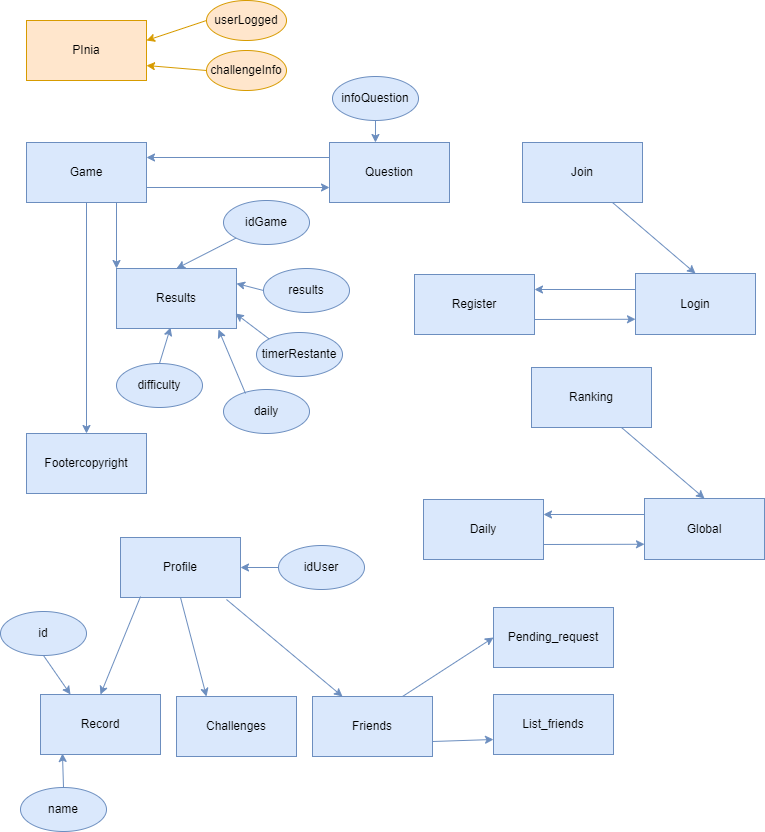

The diagram above was exported from draw.io. Its source (the exported page's mxGraphModel, read from the mxfile embedded in the PNG):
<mxGraphModel dx="1434" dy="739" grid="0" gridSize="10" guides="1" tooltips="1" connect="1" arrows="1" fold="1" page="1" pageScale="1" pageWidth="827" pageHeight="1169" math="0" shadow="0">
  <root>
    <mxCell id="0" />
    <mxCell id="1" parent="0" />
    <mxCell id="XTNP8Rs5fCU1vuPJR8Bg-1" value="PInia" style="rounded=0;whiteSpace=wrap;html=1;fillColor=#ffe6cc;strokeColor=#d79b00;" vertex="1" parent="1">
      <mxGeometry x="70" y="60" width="120" height="60" as="geometry" />
    </mxCell>
    <mxCell id="XTNP8Rs5fCU1vuPJR8Bg-2" value="userLogged" style="ellipse;whiteSpace=wrap;html=1;fillColor=#ffe6cc;strokeColor=#d79b00;" vertex="1" parent="1">
      <mxGeometry x="250" y="40" width="80" height="40" as="geometry" />
    </mxCell>
    <mxCell id="XTNP8Rs5fCU1vuPJR8Bg-3" value="challengeInfo" style="ellipse;whiteSpace=wrap;html=1;fillColor=#ffe6cc;strokeColor=#d79b00;" vertex="1" parent="1">
      <mxGeometry x="250" y="90" width="80" height="40" as="geometry" />
    </mxCell>
    <mxCell id="XTNP8Rs5fCU1vuPJR8Bg-4" value="" style="endArrow=classic;html=1;rounded=0;entryX=1;entryY=0.75;entryDx=0;entryDy=0;exitX=0;exitY=0.5;exitDx=0;exitDy=0;fillColor=#ffe6cc;strokeColor=#d79b00;" edge="1" parent="1" source="XTNP8Rs5fCU1vuPJR8Bg-3" target="XTNP8Rs5fCU1vuPJR8Bg-1">
      <mxGeometry width="50" height="50" relative="1" as="geometry">
        <mxPoint x="390" y="430" as="sourcePoint" />
        <mxPoint x="440" y="380" as="targetPoint" />
      </mxGeometry>
    </mxCell>
    <mxCell id="XTNP8Rs5fCU1vuPJR8Bg-5" value="" style="endArrow=classic;html=1;rounded=0;exitX=0;exitY=0.5;exitDx=0;exitDy=0;fillColor=#ffe6cc;strokeColor=#d79b00;" edge="1" parent="1" source="XTNP8Rs5fCU1vuPJR8Bg-2">
      <mxGeometry width="50" height="50" relative="1" as="geometry">
        <mxPoint x="260" y="120" as="sourcePoint" />
        <mxPoint x="190" y="80" as="targetPoint" />
      </mxGeometry>
    </mxCell>
    <mxCell id="XTNP8Rs5fCU1vuPJR8Bg-6" value="Game" style="rounded=0;whiteSpace=wrap;html=1;fillColor=#dae8fc;strokeColor=#6c8ebf;" vertex="1" parent="1">
      <mxGeometry x="70" y="182" width="120" height="60" as="geometry" />
    </mxCell>
    <mxCell id="XTNP8Rs5fCU1vuPJR8Bg-7" value="Footercopyright" style="rounded=0;whiteSpace=wrap;html=1;fillColor=#dae8fc;strokeColor=#6c8ebf;" vertex="1" parent="1">
      <mxGeometry x="70" y="473" width="120" height="60" as="geometry" />
    </mxCell>
    <mxCell id="XTNP8Rs5fCU1vuPJR8Bg-8" value="" style="endArrow=classic;html=1;rounded=0;exitX=0.5;exitY=1;exitDx=0;exitDy=0;entryX=0.5;entryY=0;entryDx=0;entryDy=0;fillColor=#dae8fc;strokeColor=#6c8ebf;" edge="1" parent="1" source="XTNP8Rs5fCU1vuPJR8Bg-6" target="XTNP8Rs5fCU1vuPJR8Bg-7">
      <mxGeometry width="50" height="50" relative="1" as="geometry">
        <mxPoint x="391" y="436" as="sourcePoint" />
        <mxPoint x="441" y="386" as="targetPoint" />
      </mxGeometry>
    </mxCell>
    <mxCell id="XTNP8Rs5fCU1vuPJR8Bg-9" value="Results" style="rounded=0;whiteSpace=wrap;html=1;fillColor=#dae8fc;strokeColor=#6c8ebf;" vertex="1" parent="1">
      <mxGeometry x="160" y="308" width="120" height="60" as="geometry" />
    </mxCell>
    <mxCell id="XTNP8Rs5fCU1vuPJR8Bg-10" value="Question" style="rounded=0;whiteSpace=wrap;html=1;fillColor=#dae8fc;strokeColor=#6c8ebf;" vertex="1" parent="1">
      <mxGeometry x="373" y="182" width="120" height="60" as="geometry" />
    </mxCell>
    <mxCell id="XTNP8Rs5fCU1vuPJR8Bg-13" value="" style="endArrow=classic;html=1;rounded=0;entryX=0;entryY=0.75;entryDx=0;entryDy=0;exitX=1;exitY=0.75;exitDx=0;exitDy=0;fillColor=#dae8fc;strokeColor=#6c8ebf;" edge="1" parent="1" source="XTNP8Rs5fCU1vuPJR8Bg-6" target="XTNP8Rs5fCU1vuPJR8Bg-10">
      <mxGeometry width="50" height="50" relative="1" as="geometry">
        <mxPoint x="391" y="436" as="sourcePoint" />
        <mxPoint x="441" y="386" as="targetPoint" />
      </mxGeometry>
    </mxCell>
    <mxCell id="XTNP8Rs5fCU1vuPJR8Bg-14" value="" style="endArrow=classic;html=1;rounded=0;entryX=1;entryY=0.25;entryDx=0;entryDy=0;exitX=0;exitY=0.25;exitDx=0;exitDy=0;fillColor=#dae8fc;strokeColor=#6c8ebf;" edge="1" parent="1" source="XTNP8Rs5fCU1vuPJR8Bg-10" target="XTNP8Rs5fCU1vuPJR8Bg-6">
      <mxGeometry width="50" height="50" relative="1" as="geometry">
        <mxPoint x="401" y="446" as="sourcePoint" />
        <mxPoint x="451" y="396" as="targetPoint" />
      </mxGeometry>
    </mxCell>
    <mxCell id="XTNP8Rs5fCU1vuPJR8Bg-15" value="infoQuestion" style="ellipse;whiteSpace=wrap;html=1;fillColor=#dae8fc;strokeColor=#6c8ebf;" vertex="1" parent="1">
      <mxGeometry x="376" y="116" width="86" height="44" as="geometry" />
    </mxCell>
    <mxCell id="XTNP8Rs5fCU1vuPJR8Bg-16" value="" style="endArrow=classic;html=1;rounded=0;exitX=0.5;exitY=1;exitDx=0;exitDy=0;entryX=0.383;entryY=0;entryDx=0;entryDy=0;fillColor=#dae8fc;strokeColor=#6c8ebf;entryPerimeter=0;" edge="1" parent="1" source="XTNP8Rs5fCU1vuPJR8Bg-15" target="XTNP8Rs5fCU1vuPJR8Bg-10">
      <mxGeometry width="50" height="50" relative="1" as="geometry">
        <mxPoint x="140" y="252" as="sourcePoint" />
        <mxPoint x="140" y="602" as="targetPoint" />
      </mxGeometry>
    </mxCell>
    <mxCell id="XTNP8Rs5fCU1vuPJR8Bg-17" value="" style="endArrow=classic;html=1;rounded=0;exitX=0.75;exitY=1;exitDx=0;exitDy=0;entryX=0;entryY=0;entryDx=0;entryDy=0;fillColor=#dae8fc;strokeColor=#6c8ebf;" edge="1" parent="1" source="XTNP8Rs5fCU1vuPJR8Bg-6" target="XTNP8Rs5fCU1vuPJR8Bg-9">
      <mxGeometry width="50" height="50" relative="1" as="geometry">
        <mxPoint x="140" y="252" as="sourcePoint" />
        <mxPoint x="140" y="602" as="targetPoint" />
      </mxGeometry>
    </mxCell>
    <mxCell id="XTNP8Rs5fCU1vuPJR8Bg-18" value="results" style="ellipse;whiteSpace=wrap;html=1;fillColor=#dae8fc;strokeColor=#6c8ebf;" vertex="1" parent="1">
      <mxGeometry x="307" y="308" width="86" height="44" as="geometry" />
    </mxCell>
    <mxCell id="XTNP8Rs5fCU1vuPJR8Bg-19" value="timerRestante" style="ellipse;whiteSpace=wrap;html=1;fillColor=#dae8fc;strokeColor=#6c8ebf;" vertex="1" parent="1">
      <mxGeometry x="300" y="372" width="86" height="44" as="geometry" />
    </mxCell>
    <mxCell id="XTNP8Rs5fCU1vuPJR8Bg-20" value="daily" style="ellipse;whiteSpace=wrap;html=1;fillColor=#dae8fc;strokeColor=#6c8ebf;" vertex="1" parent="1">
      <mxGeometry x="267" y="429" width="86" height="44" as="geometry" />
    </mxCell>
    <mxCell id="XTNP8Rs5fCU1vuPJR8Bg-21" value="difficulty" style="ellipse;whiteSpace=wrap;html=1;fillColor=#dae8fc;strokeColor=#6c8ebf;" vertex="1" parent="1">
      <mxGeometry x="160" y="403" width="86" height="44" as="geometry" />
    </mxCell>
    <mxCell id="XTNP8Rs5fCU1vuPJR8Bg-22" value="idGame" style="ellipse;whiteSpace=wrap;html=1;fillColor=#dae8fc;strokeColor=#6c8ebf;" vertex="1" parent="1">
      <mxGeometry x="267" y="240" width="86" height="44" as="geometry" />
    </mxCell>
    <mxCell id="XTNP8Rs5fCU1vuPJR8Bg-23" value="" style="endArrow=classic;html=1;rounded=0;entryX=0.5;entryY=0;entryDx=0;entryDy=0;exitX=0;exitY=1;exitDx=0;exitDy=0;fillColor=#dae8fc;strokeColor=#6c8ebf;" edge="1" parent="1" source="XTNP8Rs5fCU1vuPJR8Bg-22" target="XTNP8Rs5fCU1vuPJR8Bg-9">
      <mxGeometry width="50" height="50" relative="1" as="geometry">
        <mxPoint x="272" y="260" as="sourcePoint" />
        <mxPoint x="322" y="210" as="targetPoint" />
      </mxGeometry>
    </mxCell>
    <mxCell id="XTNP8Rs5fCU1vuPJR8Bg-24" value="" style="endArrow=classic;html=1;rounded=0;entryX=1;entryY=0.25;entryDx=0;entryDy=0;exitX=0;exitY=0.5;exitDx=0;exitDy=0;fillColor=#dae8fc;strokeColor=#6c8ebf;" edge="1" parent="1" source="XTNP8Rs5fCU1vuPJR8Bg-18" target="XTNP8Rs5fCU1vuPJR8Bg-9">
      <mxGeometry width="50" height="50" relative="1" as="geometry">
        <mxPoint x="289.59440840897855" y="287.55634918610417" as="sourcePoint" />
        <mxPoint x="230" y="318" as="targetPoint" />
      </mxGeometry>
    </mxCell>
    <mxCell id="XTNP8Rs5fCU1vuPJR8Bg-25" value="" style="endArrow=classic;html=1;rounded=0;exitX=0;exitY=0;exitDx=0;exitDy=0;fillColor=#dae8fc;strokeColor=#6c8ebf;" edge="1" parent="1" source="XTNP8Rs5fCU1vuPJR8Bg-19">
      <mxGeometry width="50" height="50" relative="1" as="geometry">
        <mxPoint x="299.59440840897855" y="297.55634918610417" as="sourcePoint" />
        <mxPoint x="279" y="353" as="targetPoint" />
      </mxGeometry>
    </mxCell>
    <mxCell id="XTNP8Rs5fCU1vuPJR8Bg-26" value="" style="endArrow=classic;html=1;rounded=0;exitX=0.256;exitY=0.091;exitDx=0;exitDy=0;exitPerimeter=0;entryX=0.85;entryY=1.017;entryDx=0;entryDy=0;entryPerimeter=0;fillColor=#dae8fc;strokeColor=#6c8ebf;" edge="1" parent="1" source="XTNP8Rs5fCU1vuPJR8Bg-20" target="XTNP8Rs5fCU1vuPJR8Bg-9">
      <mxGeometry width="50" height="50" relative="1" as="geometry">
        <mxPoint x="309.59440840897855" y="307.55634918610417" as="sourcePoint" />
        <mxPoint x="264" y="371" as="targetPoint" />
      </mxGeometry>
    </mxCell>
    <mxCell id="XTNP8Rs5fCU1vuPJR8Bg-27" value="" style="endArrow=classic;html=1;rounded=0;entryX=0.45;entryY=0.983;entryDx=0;entryDy=0;exitX=0.5;exitY=0;exitDx=0;exitDy=0;entryPerimeter=0;fillColor=#dae8fc;strokeColor=#6c8ebf;" edge="1" parent="1" source="XTNP8Rs5fCU1vuPJR8Bg-21" target="XTNP8Rs5fCU1vuPJR8Bg-9">
      <mxGeometry width="50" height="50" relative="1" as="geometry">
        <mxPoint x="319.59440840897855" y="317.55634918610417" as="sourcePoint" />
        <mxPoint x="260" y="348" as="targetPoint" />
      </mxGeometry>
    </mxCell>
    <mxCell id="XTNP8Rs5fCU1vuPJR8Bg-28" value="Join" style="rounded=0;whiteSpace=wrap;html=1;fillColor=#dae8fc;strokeColor=#6c8ebf;" vertex="1" parent="1">
      <mxGeometry x="566" y="182" width="120" height="60" as="geometry" />
    </mxCell>
    <mxCell id="XTNP8Rs5fCU1vuPJR8Bg-29" value="Login" style="rounded=0;whiteSpace=wrap;html=1;fillColor=#dae8fc;strokeColor=#6c8ebf;" vertex="1" parent="1">
      <mxGeometry x="679" y="313" width="120" height="61" as="geometry" />
    </mxCell>
    <mxCell id="XTNP8Rs5fCU1vuPJR8Bg-30" value="Register" style="rounded=0;whiteSpace=wrap;html=1;fillColor=#dae8fc;strokeColor=#6c8ebf;" vertex="1" parent="1">
      <mxGeometry x="458" y="314" width="120" height="60" as="geometry" />
    </mxCell>
    <mxCell id="XTNP8Rs5fCU1vuPJR8Bg-32" value="" style="endArrow=classic;html=1;rounded=0;entryX=0.5;entryY=0;entryDx=0;entryDy=0;exitX=0.75;exitY=1;exitDx=0;exitDy=0;fillColor=#dae8fc;strokeColor=#6c8ebf;" edge="1" parent="1" source="XTNP8Rs5fCU1vuPJR8Bg-28" target="XTNP8Rs5fCU1vuPJR8Bg-29">
      <mxGeometry width="50" height="50" relative="1" as="geometry">
        <mxPoint x="606" y="252" as="sourcePoint" />
        <mxPoint x="558" y="324" as="targetPoint" />
      </mxGeometry>
    </mxCell>
    <mxCell id="XTNP8Rs5fCU1vuPJR8Bg-33" value="" style="endArrow=classic;html=1;rounded=0;entryX=1;entryY=0.25;entryDx=0;entryDy=0;fillColor=#dae8fc;strokeColor=#6c8ebf;" edge="1" parent="1" target="XTNP8Rs5fCU1vuPJR8Bg-30">
      <mxGeometry width="50" height="50" relative="1" as="geometry">
        <mxPoint x="679" y="329" as="sourcePoint" />
        <mxPoint x="749" y="323" as="targetPoint" />
      </mxGeometry>
    </mxCell>
    <mxCell id="XTNP8Rs5fCU1vuPJR8Bg-34" value="" style="endArrow=classic;html=1;rounded=0;entryX=0;entryY=0.75;entryDx=0;entryDy=0;fillColor=#dae8fc;strokeColor=#6c8ebf;exitX=1;exitY=0.75;exitDx=0;exitDy=0;" edge="1" parent="1" source="XTNP8Rs5fCU1vuPJR8Bg-30" target="XTNP8Rs5fCU1vuPJR8Bg-29">
      <mxGeometry width="50" height="50" relative="1" as="geometry">
        <mxPoint x="689" y="339" as="sourcePoint" />
        <mxPoint x="588" y="339" as="targetPoint" />
      </mxGeometry>
    </mxCell>
    <mxCell id="XTNP8Rs5fCU1vuPJR8Bg-41" value="Ranking" style="rounded=0;whiteSpace=wrap;html=1;fillColor=#dae8fc;strokeColor=#6c8ebf;" vertex="1" parent="1">
      <mxGeometry x="575" y="407" width="120" height="60" as="geometry" />
    </mxCell>
    <mxCell id="XTNP8Rs5fCU1vuPJR8Bg-42" value="Global" style="rounded=0;whiteSpace=wrap;html=1;fillColor=#dae8fc;strokeColor=#6c8ebf;" vertex="1" parent="1">
      <mxGeometry x="688" y="538" width="120" height="61" as="geometry" />
    </mxCell>
    <mxCell id="XTNP8Rs5fCU1vuPJR8Bg-43" value="Daily" style="rounded=0;whiteSpace=wrap;html=1;fillColor=#dae8fc;strokeColor=#6c8ebf;" vertex="1" parent="1">
      <mxGeometry x="467" y="539" width="120" height="60" as="geometry" />
    </mxCell>
    <mxCell id="XTNP8Rs5fCU1vuPJR8Bg-44" value="" style="endArrow=classic;html=1;rounded=0;entryX=0.5;entryY=0;entryDx=0;entryDy=0;exitX=0.75;exitY=1;exitDx=0;exitDy=0;fillColor=#dae8fc;strokeColor=#6c8ebf;" edge="1" parent="1" source="XTNP8Rs5fCU1vuPJR8Bg-41" target="XTNP8Rs5fCU1vuPJR8Bg-42">
      <mxGeometry width="50" height="50" relative="1" as="geometry">
        <mxPoint x="615" y="477" as="sourcePoint" />
        <mxPoint x="567" y="549" as="targetPoint" />
      </mxGeometry>
    </mxCell>
    <mxCell id="XTNP8Rs5fCU1vuPJR8Bg-45" value="" style="endArrow=classic;html=1;rounded=0;entryX=1;entryY=0.25;entryDx=0;entryDy=0;fillColor=#dae8fc;strokeColor=#6c8ebf;" edge="1" parent="1" target="XTNP8Rs5fCU1vuPJR8Bg-43">
      <mxGeometry width="50" height="50" relative="1" as="geometry">
        <mxPoint x="688" y="554" as="sourcePoint" />
        <mxPoint x="758" y="548" as="targetPoint" />
      </mxGeometry>
    </mxCell>
    <mxCell id="XTNP8Rs5fCU1vuPJR8Bg-46" value="" style="endArrow=classic;html=1;rounded=0;entryX=0;entryY=0.75;entryDx=0;entryDy=0;fillColor=#dae8fc;strokeColor=#6c8ebf;exitX=1;exitY=0.75;exitDx=0;exitDy=0;" edge="1" parent="1" source="XTNP8Rs5fCU1vuPJR8Bg-43" target="XTNP8Rs5fCU1vuPJR8Bg-42">
      <mxGeometry width="50" height="50" relative="1" as="geometry">
        <mxPoint x="698" y="564" as="sourcePoint" />
        <mxPoint x="597" y="564" as="targetPoint" />
      </mxGeometry>
    </mxCell>
    <mxCell id="XTNP8Rs5fCU1vuPJR8Bg-47" value="Profile" style="rounded=0;whiteSpace=wrap;html=1;fillColor=#dae8fc;strokeColor=#6c8ebf;" vertex="1" parent="1">
      <mxGeometry x="164" y="577" width="120" height="60" as="geometry" />
    </mxCell>
    <mxCell id="XTNP8Rs5fCU1vuPJR8Bg-48" value="idUser" style="ellipse;whiteSpace=wrap;html=1;fillColor=#dae8fc;strokeColor=#6c8ebf;" vertex="1" parent="1">
      <mxGeometry x="322" y="585" width="86" height="44" as="geometry" />
    </mxCell>
    <mxCell id="XTNP8Rs5fCU1vuPJR8Bg-49" value="" style="endArrow=classic;html=1;rounded=0;exitX=0;exitY=0.5;exitDx=0;exitDy=0;entryX=1;entryY=0.5;entryDx=0;entryDy=0;fillColor=#dae8fc;strokeColor=#6c8ebf;" edge="1" parent="1" source="XTNP8Rs5fCU1vuPJR8Bg-48" target="XTNP8Rs5fCU1vuPJR8Bg-47">
      <mxGeometry width="50" height="50" relative="1" as="geometry">
        <mxPoint x="393.0160000000001" y="442.0039999999999" as="sourcePoint" />
        <mxPoint x="366" y="378.02" as="targetPoint" />
      </mxGeometry>
    </mxCell>
    <mxCell id="XTNP8Rs5fCU1vuPJR8Bg-50" value="Record" style="rounded=0;whiteSpace=wrap;html=1;fillColor=#dae8fc;strokeColor=#6c8ebf;" vertex="1" parent="1">
      <mxGeometry x="84" y="734" width="120" height="60" as="geometry" />
    </mxCell>
    <mxCell id="XTNP8Rs5fCU1vuPJR8Bg-51" value="id" style="ellipse;whiteSpace=wrap;html=1;fillColor=#dae8fc;strokeColor=#6c8ebf;" vertex="1" parent="1">
      <mxGeometry x="44" y="651" width="86" height="44" as="geometry" />
    </mxCell>
    <mxCell id="XTNP8Rs5fCU1vuPJR8Bg-53" value="" style="endArrow=classic;html=1;rounded=0;exitX=0.5;exitY=1;exitDx=0;exitDy=0;entryX=0.25;entryY=0;entryDx=0;entryDy=0;fillColor=#dae8fc;strokeColor=#6c8ebf;" edge="1" parent="1" source="XTNP8Rs5fCU1vuPJR8Bg-51" target="XTNP8Rs5fCU1vuPJR8Bg-50">
      <mxGeometry width="50" height="50" relative="1" as="geometry">
        <mxPoint x="332" y="617" as="sourcePoint" />
        <mxPoint x="294" y="617" as="targetPoint" />
      </mxGeometry>
    </mxCell>
    <mxCell id="XTNP8Rs5fCU1vuPJR8Bg-55" value="" style="endArrow=classic;html=1;rounded=0;entryX=0.183;entryY=0.983;entryDx=0;entryDy=0;fillColor=#dae8fc;strokeColor=#6c8ebf;exitX=0.5;exitY=0;exitDx=0;exitDy=0;entryPerimeter=0;" edge="1" parent="1" source="XTNP8Rs5fCU1vuPJR8Bg-59" target="XTNP8Rs5fCU1vuPJR8Bg-50">
      <mxGeometry width="50" height="50" relative="1" as="geometry">
        <mxPoint x="97" y="705" as="sourcePoint" />
        <mxPoint x="124" y="744" as="targetPoint" />
      </mxGeometry>
    </mxCell>
    <mxCell id="XTNP8Rs5fCU1vuPJR8Bg-56" value="" style="endArrow=classic;html=1;rounded=0;exitX=0.167;exitY=0.983;exitDx=0;exitDy=0;entryX=0.5;entryY=0;entryDx=0;entryDy=0;fillColor=#dae8fc;strokeColor=#6c8ebf;exitPerimeter=0;" edge="1" parent="1" source="XTNP8Rs5fCU1vuPJR8Bg-47" target="XTNP8Rs5fCU1vuPJR8Bg-50">
      <mxGeometry width="50" height="50" relative="1" as="geometry">
        <mxPoint x="107" y="715" as="sourcePoint" />
        <mxPoint x="134" y="754" as="targetPoint" />
      </mxGeometry>
    </mxCell>
    <mxCell id="XTNP8Rs5fCU1vuPJR8Bg-57" value="Challenges" style="rounded=0;whiteSpace=wrap;html=1;fillColor=#dae8fc;strokeColor=#6c8ebf;" vertex="1" parent="1">
      <mxGeometry x="220" y="736" width="120" height="60" as="geometry" />
    </mxCell>
    <mxCell id="XTNP8Rs5fCU1vuPJR8Bg-58" value="Friends" style="rounded=0;whiteSpace=wrap;html=1;fillColor=#dae8fc;strokeColor=#6c8ebf;" vertex="1" parent="1">
      <mxGeometry x="356" y="736" width="120" height="60" as="geometry" />
    </mxCell>
    <mxCell id="XTNP8Rs5fCU1vuPJR8Bg-59" value="name" style="ellipse;whiteSpace=wrap;html=1;fillColor=#dae8fc;strokeColor=#6c8ebf;" vertex="1" parent="1">
      <mxGeometry x="64" y="827" width="86" height="44" as="geometry" />
    </mxCell>
    <mxCell id="XTNP8Rs5fCU1vuPJR8Bg-60" value="" style="endArrow=classic;html=1;rounded=0;exitX=0.5;exitY=1;exitDx=0;exitDy=0;entryX=0.25;entryY=0;entryDx=0;entryDy=0;fillColor=#dae8fc;strokeColor=#6c8ebf;" edge="1" parent="1" source="XTNP8Rs5fCU1vuPJR8Bg-47" target="XTNP8Rs5fCU1vuPJR8Bg-57">
      <mxGeometry width="50" height="50" relative="1" as="geometry">
        <mxPoint x="194.03999999999996" y="645.98" as="sourcePoint" />
        <mxPoint x="154" y="744" as="targetPoint" />
      </mxGeometry>
    </mxCell>
    <mxCell id="XTNP8Rs5fCU1vuPJR8Bg-61" value="" style="endArrow=classic;html=1;rounded=0;exitX=0.883;exitY=1.033;exitDx=0;exitDy=0;entryX=0.25;entryY=0;entryDx=0;entryDy=0;fillColor=#dae8fc;strokeColor=#6c8ebf;exitPerimeter=0;" edge="1" parent="1" source="XTNP8Rs5fCU1vuPJR8Bg-47" target="XTNP8Rs5fCU1vuPJR8Bg-58">
      <mxGeometry width="50" height="50" relative="1" as="geometry">
        <mxPoint x="204.03999999999996" y="655.98" as="sourcePoint" />
        <mxPoint x="164" y="754" as="targetPoint" />
      </mxGeometry>
    </mxCell>
    <mxCell id="XTNP8Rs5fCU1vuPJR8Bg-62" value="List_friends" style="rounded=0;whiteSpace=wrap;html=1;fillColor=#dae8fc;strokeColor=#6c8ebf;" vertex="1" parent="1">
      <mxGeometry x="537" y="734" width="120" height="60" as="geometry" />
    </mxCell>
    <mxCell id="XTNP8Rs5fCU1vuPJR8Bg-63" value="Pending_request" style="rounded=0;whiteSpace=wrap;html=1;fillColor=#dae8fc;strokeColor=#6c8ebf;" vertex="1" parent="1">
      <mxGeometry x="537" y="647" width="120" height="60" as="geometry" />
    </mxCell>
    <mxCell id="XTNP8Rs5fCU1vuPJR8Bg-64" value="" style="endArrow=classic;html=1;rounded=0;exitX=1;exitY=0.75;exitDx=0;exitDy=0;entryX=0;entryY=0.75;entryDx=0;entryDy=0;fillColor=#dae8fc;strokeColor=#6c8ebf;" edge="1" parent="1" source="XTNP8Rs5fCU1vuPJR8Bg-58" target="XTNP8Rs5fCU1vuPJR8Bg-62">
      <mxGeometry width="50" height="50" relative="1" as="geometry">
        <mxPoint x="345.96000000000004" y="815" as="sourcePoint" />
        <mxPoint x="462" y="912.02" as="targetPoint" />
      </mxGeometry>
    </mxCell>
    <mxCell id="XTNP8Rs5fCU1vuPJR8Bg-65" value="" style="endArrow=classic;html=1;rounded=0;exitX=0.75;exitY=0;exitDx=0;exitDy=0;entryX=0;entryY=0.5;entryDx=0;entryDy=0;fillColor=#dae8fc;strokeColor=#6c8ebf;" edge="1" parent="1" source="XTNP8Rs5fCU1vuPJR8Bg-58" target="XTNP8Rs5fCU1vuPJR8Bg-63">
      <mxGeometry width="50" height="50" relative="1" as="geometry">
        <mxPoint x="289.96000000000004" y="658.98" as="sourcePoint" />
        <mxPoint x="406" y="756" as="targetPoint" />
      </mxGeometry>
    </mxCell>
  </root>
</mxGraphModel>